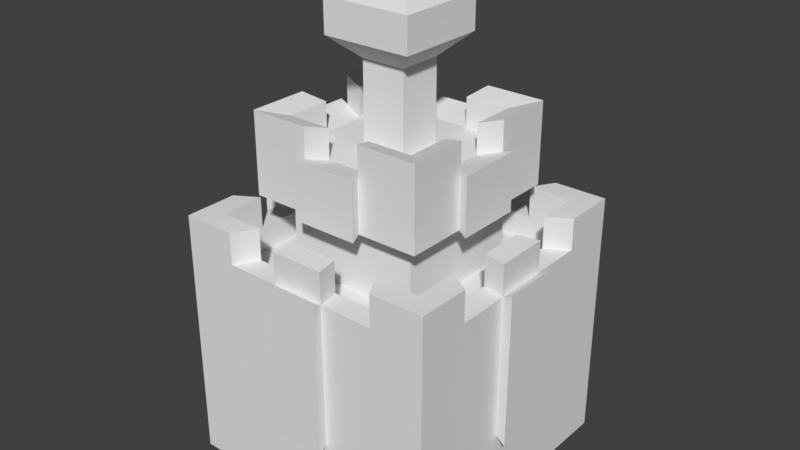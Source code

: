 # Source: tower3.blend  (saved by Blender 2.78.0; exported with 4.5.12 LTS)
import bpy
from mathutils import Matrix  # noqa: F401  (used for matrix-valued properties, if any)

bpy.ops.wm.read_factory_settings(use_empty=True)
scene = bpy.context.scene
scene.name = 'Scene'

# ---- collections
col_collection_1 = bpy.data.collections.new('Collection 1'); scene.collection.children.link(col_collection_1)

# ---- materials (node trees are filled in below, after node groups)
mat_material = bpy.data.materials.new('Material')
mat_material.alpha_threshold = 0.0
mat_material.use_transparent_shadow = False
mat_material.roughness = 0.5
mat_material.line_color = (0.0, 0.0, 0.0, 1.0)

# ---- material node trees

# ---- world
world_world = bpy.data.worlds.new('World'); scene.world = world_world
world_world.color = (0.05088, 0.05088, 0.05088)
world_world.use_sun_shadow = False
world_world.sun_shadow_jitter_overblur = 0.0
world_world.cycles.sampling_method = 'MANUAL'

# ---- meshes
me_cube = bpy.data.meshes.new('Cube')
me_cube.from_pydata([(1.0, 1.0, -1.8), (1.0, -1.0, -1.8), (-1.0, -1.0, -1.8), (-1.0, 1.0, -1.8), (1.0, 1.0, 0.5786), (1.0, -1.0, 0.5786), (-1.0, -1.0, 0.5786), (-1.0, 1.0, 0.5786), (1.0, 1.0, 4.858), (1.0, -1.0, 4.858), (-1.0, 1.0, 4.858), (-1.0, -1.0, 4.858), (1.0, 1.0, 4.858), (1.0, -1.0, 4.858), (-1.0, 1.0, 4.858), (-1.0, -1.0, 4.858), (0.8316, 0.8316, 4.858), (0.8316, -0.8316, 4.858), (-0.8316, 0.8316, 4.858), (-0.8316, -0.8316, 4.858), (0.8316, 0.8316, 4.133), (0.8316, -0.8316, 4.133), (-0.8316, 0.8316, 4.133), (-0.8316, -0.8316, 4.133), (0.6, 1.0, -1.8), (0.2, 1.0, -1.8), (-0.2, 1.0, -1.8), (-0.6, 1.0, -1.8), (0.6, -1.0, -1.8), (0.2, -1.0, -1.8), (-0.2, -1.0, -1.8), (-0.6, -1.0, -1.8), (0.6, 1.0, 0.5786), (0.2, 1.0, 0.5786), (-0.2, 1.0, 0.5786), (-0.6, 1.0, 0.5786), (0.6, -1.0, 0.5786), (0.2, -1.0, 0.5786), (-0.2, -1.0, 0.5786), (-0.6, -1.0, 0.5786), (0.6, 1.0, 4.858), (0.2, 1.0, 4.858), (-0.2, 1.0, 4.858), (-0.6, 1.0, 4.858), (0.6, -1.0, 4.858), (0.2, -1.0, 4.858), (-0.2, -1.0, 4.858), (-0.6, -1.0, 4.858), (0.6, 1.0, 4.858), (0.2, 1.0, 4.858), (-0.2, 1.0, 4.858), (-0.6, 1.0, 4.858), (0.6, -1.0, 4.858), (0.2, -1.0, 4.858), (-0.2, -1.0, 4.858), (-0.6, -1.0, 4.858), (0.499, 0.8316, 4.858), (0.1663, 0.8316, 4.858), (-0.1663, 0.8316, 4.858), (-0.499, 0.8316, 4.858), (0.499, -0.8316, 4.858), (0.1663, -0.8316, 4.858), (-0.1663, -0.8316, 4.858), (-0.499, -0.8316, 4.858), (0.499, 0.8316, 4.133), (0.1663, 0.8316, 4.133), (-0.1663, 0.8316, 4.133), (-0.499, 0.8316, 4.133), (0.499, -0.8316, 4.133), (0.1663, -0.8316, 4.133), (-0.1663, -0.8316, 4.133), (-0.499, -0.8316, 4.133), (1.0, 0.6, -1.8), (1.0, 0.2, -1.8), (1.0, -0.2, -1.8), (1.0, -0.6, -1.8), (-1.0, -0.6, -1.8), (-1.0, -0.2, -1.8), (-1.0, 0.2, -1.8), (-1.0, 0.6, -1.8), (1.0, 0.6, 0.5786), (1.0, 0.2, 0.5786), (1.0, -0.2, 0.5786), (1.0, -0.6, 0.5786), (-1.0, -0.6, 0.5786), (-1.0, -0.2, 0.5786), (-1.0, 0.2, 0.5786), (-1.0, 0.6, 0.5786), (1.0, 0.6, 4.858), (1.0, 0.2, 4.858), (1.0, -0.2, 4.858), (1.0, -0.6, 4.858), (-1.0, -0.6, 4.858), (-1.0, -0.2, 4.858), (-1.0, 0.2, 4.858), (-1.0, 0.6, 4.858), (1.0, 0.6, 4.858), (1.0, 0.2, 4.858), (1.0, -0.2, 4.858), (1.0, -0.6, 4.858), (-1.0, -0.6, 4.858), (-1.0, -0.2, 4.858), (-1.0, 0.2, 4.858), (-1.0, 0.6, 4.858), (0.8316, 0.499, 4.858), (0.8316, 0.1663, 4.858), (0.8316, -0.1663, 4.858), (0.8316, -0.499, 4.858), (-0.8316, -0.499, 4.858), (-0.8316, -0.1663, 4.858), (-0.8316, 0.1663, 4.858), (-0.8316, 0.499, 4.858), (0.8316, 0.499, 4.133), (0.8316, 0.1663, 4.133), (0.8316, -0.1663, 4.133), (0.8316, -0.499, 4.133), (-0.8316, -0.499, 4.133), (-0.8316, -0.1663, 4.133), (-0.8316, 0.1663, 4.133), (-0.8316, 0.499, 4.133), (0.499, 0.499, 4.133), (0.499, 0.1663, 4.133), (0.499, -0.1663, 4.133), (0.499, -0.499, 4.133), (0.1663, 0.499, 4.133), (0.499, -0.1663, 6.51), (-0.499, 0.1663, 6.51), (0.1663, -0.499, 4.133), (-0.1663, 0.499, 4.133), (-0.499, 0.499, 6.51), (-0.1663, -0.499, 6.51), (-0.1663, -0.499, 4.133), (-0.499, 0.499, 4.133), (-0.499, 0.1663, 4.133), (-0.499, -0.1663, 4.133), (-0.499, -0.499, 4.133), (0.6, -0.6, -1.8), (0.6, -0.2, -1.8), (0.6, 0.2, -1.8), (0.6, 0.6, -1.8), (0.2, -0.6, -1.8), (0.2, -0.2, -1.8), (0.2, 0.2, -1.8), (0.2, 0.6, -1.8), (-0.2, -0.6, -1.8), (-0.2, -0.2, -1.8), (-0.2, 0.2, -1.8), (-0.2, 0.6, -1.8), (-0.6, -0.6, -1.8), (-0.6, -0.2, -1.8), (-0.6, 0.2, -1.8), (-0.6, 0.6, -1.8), (1.0, -0.6, 5.803), (1.0, -1.0, 5.803), (-0.6, 1.0, 5.803), (-1.0, 1.0, 5.803), (-0.6, -1.0, 5.803), (-1.0, -1.0, 5.803), (-1.0, 0.6, 5.803), (0.8316, -0.499, 5.803), (0.8316, -0.8316, 5.803), (-0.499, 0.8316, 5.803), (-0.8316, 0.8316, 5.803), (-0.499, -0.8316, 5.803), (-0.8316, -0.8316, 5.803), (-0.8316, 0.499, 5.803), (0.8316, 0.8316, 5.803), (1.0, 1.0, 5.803), (0.6, 1.0, 5.803), (0.2, 1.0, 5.803), (-0.2, 1.0, 5.803), (0.6, -1.0, 5.803), (0.2, -1.0, 5.803), (-0.2, -1.0, 5.803), (0.499, 0.8316, 5.803), (0.1663, 0.8316, 5.803), (-0.1663, 0.8316, 5.803), (0.499, -0.8316, 5.803), (0.1663, -0.8316, 5.803), (-0.1663, -0.8316, 5.803), (1.0, 0.6, 5.803), (1.0, 0.2, 5.803), (1.0, -0.2, 5.803), (-1.0, -0.6, 5.803), (-1.0, -0.2, 5.803), (-1.0, 0.2, 5.803), (0.8316, 0.499, 5.803), (0.8316, 0.1663, 5.803), (0.8316, -0.1663, 5.803), (-0.8316, -0.499, 5.803), (-0.8316, -0.1663, 5.803), (-0.8316, 0.1663, 5.803), (0.499, 0.499, 7.664), (0.499, 0.1663, 7.664), (0.499, -0.1663, 7.664), (0.499, -0.499, 7.664), (0.1663, 0.499, 7.664), (0.1663, 0.1663, 7.664), (0.1663, -0.1663, 7.664), (0.1663, -0.499, 7.664), (-0.1663, 0.499, 7.664), (-0.1663, 0.1663, 7.664), (-0.1663, -0.1663, 7.664), (-0.1663, -0.499, 7.664), (-0.499, 0.499, 7.664), (-0.499, 0.1663, 7.664), (-0.499, -0.1663, 7.664), (-0.499, -0.499, 7.664), (-0.499, -0.1663, 6.51), (-0.499, -0.499, 6.51), (0.1663, -0.499, 6.51), (0.499, -0.499, 6.51), (0.499, 0.1663, 6.51), (0.499, 0.499, 6.51), (0.1663, 0.499, 6.51), (-0.1663, 0.499, 6.51), (-0.1663, -0.499, 6.51), (-0.1663, -0.499, 7.664), (-0.499, 0.1663, 6.51), (-0.499, 0.1663, 7.664), (-0.499, -0.499, 6.51), (-0.499, -0.499, 7.664), (0.499, -0.499, 6.51), (0.499, -0.499, 7.664), (0.499, 0.499, 6.51), (0.499, 0.499, 7.664), (-0.1663, 0.499, 6.51), (-0.1663, 0.499, 7.664), (0.499, 0.1663, 7.664), (0.499, -0.1663, 7.664), (-0.499, 0.499, 7.664), (-0.499, -0.1663, 7.664), (0.1663, 0.499, 7.664), (0.1663, -0.499, 7.664), (-0.499, 0.499, 6.51), (0.499, -0.1663, 6.51), (-0.499, -0.1663, 6.51), (0.1663, -0.499, 6.51), (0.499, 0.1663, 6.51), (0.1663, 0.499, 6.51), (-0.1663, -0.499, 6.51), (-0.1663, -0.499, 7.664), (-0.499, 0.1663, 6.51), (-0.499, 0.1663, 7.664), (-0.499, -0.499, 6.51), (-0.499, -0.499, 7.664), (0.499, -0.499, 6.51), (0.499, -0.499, 7.664), (0.499, 0.499, 6.51), (0.499, 0.499, 7.664), (-0.1663, 0.499, 6.51), (-0.1663, 0.499, 7.664), (0.499, 0.1663, 7.664), (0.499, -0.1663, 7.664), (-0.499, 0.499, 7.664), (-0.499, -0.1663, 7.664), (0.1663, 0.499, 7.664), (0.1663, -0.499, 7.664), (-0.499, 0.499, 6.51), (0.499, -0.1663, 6.51), (-0.499, -0.1663, 6.51), (0.1663, -0.499, 6.51), (0.499, 0.1663, 6.51), (0.1663, 0.499, 6.51), (-0.1663, -0.499, 6.51), (-0.1663, -0.499, 7.664), (-0.499, 0.1663, 6.51), (-0.499, 0.1663, 7.664), (-0.499, -0.499, 6.51), (-0.499, -0.499, 7.664), (0.499, -0.499, 6.51), (0.499, -0.499, 7.664), (0.499, 0.499, 6.51), (0.499, 0.499, 7.664), (-0.1663, 0.499, 6.51), (-0.1663, 0.499, 7.664), (0.499, 0.1663, 7.664), (0.499, -0.1663, 7.664), (-0.499, 0.499, 7.664), (-0.499, -0.1663, 7.664), (0.1663, 0.499, 7.664), (0.1663, -0.499, 7.664), (-0.499, 0.499, 6.51), (0.499, -0.1663, 6.51), (-0.499, -0.1663, 6.51), (0.1663, -0.499, 6.51), (0.499, 0.1663, 6.51), (0.1663, 0.499, 6.51), (-0.2213, -0.6639, 6.319), (-0.2213, -0.6639, 7.855), (-0.6639, 0.2213, 6.319), (-0.6639, 0.2213, 7.855), (-0.6639, -0.6639, 6.319), (-0.6639, -0.6639, 7.855), (0.6639, -0.6639, 6.319), (0.6639, -0.6639, 7.855), (0.6639, 0.6639, 6.319), (0.6639, 0.6639, 7.855), (-0.2213, 0.6639, 6.319), (-0.2213, 0.6639, 7.855), (0.6639, 0.2213, 7.855), (0.6639, -0.2213, 7.855), (-0.6639, 0.6639, 7.855), (-0.6639, -0.2213, 7.855), (0.2213, 0.6639, 7.855), (0.2213, -0.6639, 7.855), (-0.6639, 0.6639, 6.319), (0.6639, -0.2213, 6.319), (-0.6639, -0.2213, 6.319), (0.2213, -0.6639, 6.319), (0.6639, 0.2213, 6.319), (0.2213, 0.6639, 6.319), (-0.6639, 0.6639, 8.734), (-0.499, 0.499, 8.543), (-0.1663, 0.499, 8.543), (-0.2213, 0.6639, 8.734), (0.499, 0.499, 8.543), (0.499, 0.1663, 8.543), (0.499, -0.1663, 8.543), (0.499, -0.499, 8.543), (-0.499, 0.1663, 8.543), (-0.499, -0.1663, 8.543), (-0.499, -0.499, 8.543), (-0.1663, -0.499, 8.543), (0.1663, 0.499, 8.543), (0.1663, -0.499, 8.543), (-0.6639, -0.6639, 8.734), (-0.6639, -0.2213, 8.734), (0.6639, 0.6639, 8.734), (0.6639, 0.2213, 8.734), (0.6639, -0.2213, 8.734), (0.6639, -0.6639, 8.734), (-0.6639, 0.2213, 8.734), (-0.2213, -0.6639, 8.734), (0.2213, 0.6639, 8.734), (0.2213, -0.6639, 8.734), (0.2, 1.0, 0.5786), (-0.2, 1.0, 0.5786), (0.2, -1.0, 0.5786), (-0.2, -1.0, 0.5786), (0.2, 1.0, 4.858), (-0.2, 1.0, 4.858), (0.2, -1.0, 4.858), (-0.2, -1.0, 4.858), (1.0, 0.2, 0.5786), (1.0, -0.2, 0.5786), (-1.0, -0.2, 0.5786), (-1.0, 0.2, 0.5786), (1.0, 0.2, 4.858), (1.0, -0.2, 4.858), (-1.0, -0.2, 4.858), (-1.0, 0.2, 4.858), (0.2, 1.0, 0.5786), (-0.2, 1.0, 0.5786), (0.2, -1.0, 0.5786), (-0.2, -1.0, 0.5786), (0.2, 1.0, 4.858), (-0.2, 1.0, 4.858), (0.2, -1.0, 4.858), (-0.2, -1.0, 4.858), (1.0, 0.2, 0.5786), (1.0, -0.2, 0.5786), (-1.0, -0.2, 0.5786), (-1.0, 0.2, 0.5786), (1.0, 0.2, 4.858), (1.0, -0.2, 4.858), (-1.0, -0.2, 4.858), (-1.0, 0.2, 4.858), (0.1663, 0.1663, 7.664), (0.1663, -0.1663, 7.664), (-0.1663, 0.1663, 7.664), (-0.1663, -0.1663, 7.664), (0.1663, 0.1663, 10.03), (0.1663, -0.1663, 10.03), (-0.1663, 0.1663, 10.03), (-0.1663, -0.1663, 10.03), (0.3353, 0.3353, 10.66), (0.3353, -0.3353, 10.66), (-0.3353, 0.3353, 10.66), (-0.3353, -0.3353, 10.66), (0.3353, 0.3353, 11.66), (0.3353, -0.3353, 11.66), (-0.3353, 0.3353, 11.66), (-0.3353, -0.3353, 11.66), (-1.192e-07, -1.788e-07, 12.3), (-1.192e-07, -1.788e-07, 12.3), (-1.192e-07, -1.788e-07, 12.3), (-1.192e-07, -1.788e-07, 12.3), (0.2161, 1.08, 0.4067), (-0.2161, 1.08, 0.4067), (0.2161, -1.08, 0.4067), (-0.2161, -1.08, 0.4067), (0.2161, 1.08, 5.03), (-0.2161, 1.08, 5.03), (0.2161, -1.08, 5.03), (-0.2161, -1.08, 5.03), (1.08, 0.2161, 0.4067), (1.08, -0.2161, 0.4067), (-1.08, -0.2161, 0.4067), (-1.08, 0.2161, 0.4067), (1.08, 0.2161, 5.03), (1.08, -0.2161, 5.03), (-1.08, -0.2161, 5.03), (-1.08, 0.2161, 5.03), (-0.2213, -0.6639, 6.319), (-0.2213, -0.6639, 7.855), (-0.6639, 0.2213, 6.319), (-0.6639, 0.2213, 7.855), (-0.2213, 0.6639, 6.319), (-0.2213, 0.6639, 7.855), (0.6639, 0.2213, 7.855), (0.6639, -0.2213, 7.855), (-0.6639, -0.2213, 7.855), (0.2213, 0.6639, 7.855), (0.2213, -0.6639, 7.855), (0.6639, -0.2213, 6.319), (-0.6639, -0.2213, 6.319), (0.2213, -0.6639, 6.319), (0.6639, 0.2213, 6.319), (0.2213, 0.6639, 6.319), (-0.2438, -0.7452, 6.236), (-0.2438, -0.7452, 7.938), (-0.7344, 0.2359, 6.236), (-0.7344, 0.2359, 7.938), (-0.2438, 0.7265, 6.236), (-0.2438, 0.7265, 7.938), (0.7374, 0.2359, 7.938), (0.7374, -0.2546, 7.938), (-0.7344, -0.2546, 7.938), (0.2468, 0.7265, 7.938), (0.2468, -0.7452, 7.938), (0.7374, -0.2546, 6.236), (-0.7344, -0.2546, 6.236), (0.2468, -0.7452, 6.236), (0.7374, 0.2359, 6.236), (0.2468, 0.7265, 6.236)], [], [(148, 31, 2, 76), (36, 5, 9, 44), (75, 83, 5, 1), (31, 39, 6, 2), (79, 87, 7, 3), (35, 27, 3, 7), (44, 9, 13, 52), (80, 4, 8, 88), (84, 6, 11, 92), (35, 7, 10, 43), (96, 12, 167, 180), (88, 8, 12, 96), (92, 11, 15, 100), (43, 10, 14, 51), (60, 17, 21, 68), (49, 50, 170, 169), (18, 59, 161, 162), (19, 108, 189, 164), (135, 116, 23, 71), (104, 16, 20, 112), (108, 19, 23, 116), (59, 18, 22, 67), (16, 56, 64, 20), (56, 57, 65, 64), (57, 58, 66, 65), (58, 59, 67, 66), (115, 123, 68, 21), (123, 127, 69, 68), (127, 131, 70, 69), (131, 135, 71, 70), (61, 62, 179, 178), (55, 54, 62, 63), (107, 17, 160, 159), (53, 52, 60, 61), (12, 48, 168, 167), (48, 49, 57, 56), (59, 51, 154, 161), (50, 51, 59, 58), (19, 63, 71, 23), (63, 62, 70, 71), (62, 61, 69, 70), (61, 60, 68, 69), (8, 40, 48, 12), (40, 41, 49, 48), (41, 42, 50, 49), (42, 43, 51, 50), (4, 32, 40, 8), (32, 33, 41, 40), (38, 37, 338, 339), (34, 35, 43, 42), (11, 47, 55, 15), (47, 46, 54, 55), (46, 45, 53, 54), (45, 44, 52, 53), (4, 0, 24, 32), (32, 24, 25, 33), (33, 25, 26, 34), (34, 26, 27, 35), (1, 5, 36, 28), (28, 36, 37, 29), (29, 37, 38, 30), (30, 38, 39, 31), (6, 39, 47, 11), (39, 38, 46, 47), (86, 85, 346, 347), (37, 36, 44, 45), (75, 1, 28, 136), (136, 28, 29, 140), (140, 29, 30, 144), (144, 30, 31, 148), (26, 147, 151, 27), (147, 146, 150, 151), (146, 145, 149, 150), (145, 144, 148, 149), (25, 143, 147, 26), (143, 142, 146, 147), (142, 141, 145, 146), (141, 140, 144, 145), (24, 139, 143, 25), (139, 138, 142, 143), (138, 137, 141, 142), (137, 136, 140, 141), (0, 72, 139, 24), (72, 73, 138, 139), (73, 74, 137, 138), (74, 75, 136, 137), (66, 67, 132, 128), (214, 215, 226, 239), (205, 204, 230, 219), (211, 125, 235, 222), (65, 66, 128, 124), (200, 196, 232, 227), (193, 194, 229, 228), (215, 129, 234, 226), (64, 65, 124, 120), (195, 199, 233, 223), (129, 126, 218, 234), (203, 207, 221, 217), (20, 64, 120, 112), (112, 120, 121, 113), (113, 121, 122, 114), (114, 122, 123, 115), (18, 111, 119, 22), (111, 110, 118, 119), (110, 109, 117, 118), (109, 108, 116, 117), (17, 107, 115, 21), (107, 106, 114, 115), (106, 105, 113, 114), (105, 104, 112, 113), (67, 22, 119, 132), (132, 119, 118, 133), (133, 118, 117, 134), (134, 117, 116, 135), (105, 106, 188, 187), (99, 98, 106, 107), (17, 60, 177, 160), (97, 96, 104, 105), (10, 95, 103, 14), (95, 94, 102, 103), (94, 93, 101, 102), (93, 92, 100, 101), (9, 91, 99, 13), (91, 90, 98, 99), (90, 89, 97, 98), (89, 88, 96, 97), (104, 96, 180, 186), (103, 102, 110, 111), (50, 58, 176, 170), (101, 100, 108, 109), (7, 87, 95, 10), (87, 86, 94, 95), (41, 33, 336, 340), (85, 84, 92, 93), (5, 83, 91, 9), (83, 82, 90, 91), (81, 89, 348, 344), (81, 80, 88, 89), (2, 6, 84, 76), (76, 84, 85, 77), (77, 85, 86, 78), (78, 86, 87, 79), (0, 4, 80, 72), (72, 80, 81, 73), (73, 81, 82, 74), (74, 82, 83, 75), (27, 151, 79, 3), (151, 150, 78, 79), (150, 149, 77, 78), (149, 148, 76, 77), (183, 157, 164, 189), (154, 155, 162, 161), (171, 153, 160, 177), (180, 167, 166, 186), (157, 156, 163, 164), (173, 172, 178, 179), (167, 168, 174, 166), (169, 170, 176, 175), (153, 152, 159, 160), (182, 181, 187, 188), (155, 158, 165, 162), (185, 184, 190, 191), (63, 19, 164, 163), (109, 110, 191, 190), (111, 18, 162, 165), (52, 13, 153, 171), (98, 97, 181, 182), (55, 63, 163, 156), (13, 99, 152, 153), (54, 53, 172, 173), (100, 15, 157, 183), (62, 54, 173, 179), (51, 14, 155, 154), (103, 111, 165, 158), (53, 61, 178, 172), (15, 55, 156, 157), (110, 102, 185, 191), (56, 16, 166, 174), (102, 101, 184, 185), (60, 52, 171, 177), (99, 107, 159, 152), (14, 103, 158, 155), (101, 109, 190, 184), (48, 56, 174, 168), (106, 98, 182, 188), (108, 100, 183, 189), (58, 57, 175, 176), (16, 104, 186, 166), (57, 49, 169, 175), (97, 105, 187, 181), (200, 204, 205, 201), (201, 205, 206, 202), (202, 206, 207, 203), (196, 200, 201, 197), (197, 201, 370, 368), (198, 202, 203, 199), (192, 196, 197, 193), (193, 197, 198, 194), (194, 198, 199, 195), (192, 193, 228, 225), (126, 208, 236, 218), (125, 212, 238, 235), (131, 127, 210, 130), (133, 134, 208, 126), (128, 132, 129, 215), (124, 128, 215, 214), (121, 120, 213, 212), (127, 123, 211, 210), (134, 135, 209, 208), (120, 124, 214, 213), (122, 121, 212, 125), (132, 133, 126, 129), (123, 122, 125, 211), (135, 131, 130, 209), (237, 222, 246, 261), (227, 232, 256, 251), (225, 228, 252, 249), (238, 224, 248, 262), (217, 221, 245, 241), (220, 216, 240, 244), (239, 226, 250, 263), (230, 227, 251, 254), (222, 235, 259, 246), (226, 234, 258, 250), (221, 231, 255, 245), (234, 218, 242, 258), (194, 195, 223, 229), (209, 130, 216, 220), (206, 205, 219, 231), (212, 213, 224, 238), (207, 206, 231, 221), (210, 211, 222, 237), (199, 203, 217, 233), (204, 200, 227, 230), (208, 209, 220, 236), (196, 192, 225, 232), (213, 214, 239, 224), (130, 210, 237, 216), (242, 260, 284, 266), (255, 243, 267, 279), (259, 262, 286, 283), (247, 257, 281, 271), (240, 261, 285, 264), (243, 254, 278, 267), (248, 263, 287, 272), (256, 249, 273, 280), (253, 247, 271, 277), (260, 244, 268, 284), (257, 241, 265, 281), (252, 253, 277, 276), (228, 229, 253, 252), (233, 217, 241, 257), (236, 220, 244, 260), (229, 223, 247, 253), (232, 225, 249, 256), (224, 239, 263, 248), (219, 230, 254, 243), (216, 237, 261, 240), (223, 233, 257, 247), (235, 238, 262, 259), (231, 219, 243, 255), (218, 236, 260, 242), (285, 270, 294, 309), (275, 280, 304, 299), (265, 269, 322, 323), (286, 272, 296, 310), (276, 300, 329, 317), (268, 264, 288, 292), (287, 274, 298, 311), (302, 291, 332, 312), (270, 283, 307, 294), (274, 282, 306, 298), (297, 304, 334, 328), (282, 266, 290, 306), (258, 242, 266, 282), (245, 255, 279, 269), (250, 258, 282, 274), (246, 259, 283, 270), (254, 251, 275, 278), (263, 250, 274, 287), (244, 240, 264, 268), (241, 245, 269, 265), (262, 248, 272, 286), (249, 252, 276, 273), (251, 256, 280, 275), (261, 246, 270, 285), (292, 288, 289, 293), (294, 307, 301, 295), (306, 290, 291, 302), (290, 308, 416, 406), (296, 311, 304, 297), (308, 292, 293, 303), (309, 294, 295, 305), (310, 296, 297, 300), (303, 291, 407, 412), (298, 306, 302, 299), (307, 310, 418, 415), (288, 309, 417, 404), (276, 277, 301, 300), (281, 265, 289, 305), (284, 268, 292, 308), (278, 275, 314, 313), (295, 301, 330, 331), (272, 287, 311, 296), (275, 299, 315, 314), (264, 285, 309, 288), (269, 279, 321, 322), (283, 286, 310, 307), (279, 267, 291, 303), (266, 284, 308, 290), (316, 317, 329, 328), (323, 322, 326, 333), (313, 314, 315, 312), (322, 321, 327, 326), (318, 319, 331, 330), (324, 316, 328, 334), (320, 313, 312, 332), (319, 325, 335, 331), (305, 295, 331, 335), (273, 276, 317, 316), (291, 267, 320, 332), (279, 303, 327, 321), (303, 293, 326, 327), (304, 280, 324, 334), (277, 271, 319, 318), (299, 302, 312, 315), (280, 273, 316, 324), (267, 278, 313, 320), (293, 289, 333, 326), (301, 277, 318, 330), (271, 281, 325, 319), (300, 297, 328, 329), (289, 265, 323, 333), (281, 305, 335, 325), (350, 351, 367, 366), (342, 343, 359, 358), (348, 349, 365, 364), (341, 340, 356, 357), (93, 94, 351, 350), (45, 46, 343, 342), (34, 42, 341, 337), (94, 86, 347, 351), (46, 38, 339, 343), (85, 93, 350, 346), (37, 45, 342, 338), (82, 81, 344, 345), (33, 34, 337, 336), (89, 90, 349, 348), (42, 41, 340, 341), (90, 82, 345, 349), (361, 360, 396, 397), (360, 364, 400, 396), (352, 353, 389, 388), (354, 358, 394, 390), (340, 336, 352, 356), (351, 347, 363, 367), (337, 341, 357, 353), (346, 350, 366, 362), (343, 339, 355, 359), (349, 345, 361, 365), (338, 342, 358, 354), (336, 337, 353, 352), (344, 348, 364, 360), (345, 344, 360, 361), (339, 338, 354, 355), (347, 346, 362, 363), (371, 369, 373, 375), (198, 197, 368, 369), (201, 202, 371, 370), (202, 198, 369, 371), (372, 374, 378, 376), (370, 371, 375, 374), (368, 370, 374, 372), (369, 368, 372, 373), (379, 377, 381, 383), (373, 372, 376, 377), (375, 373, 377, 379), (374, 375, 379, 378), (382, 383, 387, 386), (378, 379, 383, 382), (376, 378, 382, 380), (377, 376, 380, 381), (384, 386, 387, 385), (380, 382, 386, 384), (381, 380, 384, 385), (383, 381, 385, 387), (388, 389, 393, 392), (391, 390, 394, 395), (399, 398, 402, 403), (397, 396, 400, 401), (355, 354, 390, 391), (363, 362, 398, 399), (357, 356, 392, 393), (364, 365, 401, 400), (358, 359, 395, 394), (366, 367, 403, 402), (356, 352, 388, 392), (367, 363, 399, 403), (353, 357, 393, 389), (362, 366, 402, 398), (359, 355, 391, 395), (365, 361, 397, 401), (415, 418, 434, 431), (405, 404, 420, 421), (411, 415, 431, 427), (419, 408, 424, 435), (301, 307, 415, 411), (311, 298, 408, 419), (298, 299, 409, 408), (308, 303, 412, 416), (309, 305, 414, 417), (299, 304, 413, 409), (300, 301, 411, 410), (310, 300, 410, 418), (289, 288, 404, 405), (305, 289, 405, 414), (304, 311, 419, 413), (291, 290, 406, 407), (431, 434, 426, 427), (435, 424, 425, 429), (422, 432, 428, 423), (420, 433, 430, 421), (416, 412, 428, 432), (407, 406, 422, 423), (417, 414, 430, 433), (408, 409, 425, 424), (418, 410, 426, 434), (410, 411, 427, 426), (413, 419, 435, 429), (412, 407, 423, 428), (404, 417, 433, 420), (409, 413, 429, 425), (406, 416, 432, 422), (414, 405, 421, 430)])
me_cube.materials.append(mat_material)
me_cube.use_remesh_preserve_volume = False
me_cube.use_remesh_preserve_attributes = False
me_cube.use_mirror_vertex_groups = False
me_cube.update()

# ---- objects
ob_cube = bpy.data.objects.new('Cube', me_cube)

# ---- transforms, parenting, visibility, modifiers, constraints
ob_cube.location = (0.0, 0.0, 1.022)
ob_cube.scale = (2.0, 2.0, 0.5)
ob_cube.lock_rotations_4d = False
ob_cube.empty_display_type = 'ARROWS'
ob_cube.lineart.crease_threshold = 0.0

# ---- collection membership
col_collection_1.objects.link(ob_cube)

# ---- scene / render settings (as saved in the file)
scene.frame_start = 1; scene.frame_end = 250; scene.frame_set(1)
scene.render.engine = 'BLENDER_EEVEE_NEXT'
scene.render.resolution_percentage = 50
scene.render.dither_intensity = 0.0
scene.cycles.use_denoising = False
scene.cycles.samples = 128
scene.cycles.sampling_pattern = 'TABULATED_SOBOL'
scene.cycles.light_sampling_threshold = 0.0
scene.cycles.use_adaptive_sampling = False
scene.cycles.use_light_tree = False
scene.cycles.blur_glossy = 0.0
scene.cycles.sample_clamp_indirect = 0.0
scene.view_settings.view_transform = 'Standard'
bpy.context.view_layer.update()

# ---- added for rendering (the .blend has no active camera and no usable light): camera, sun
cam_auto = bpy.data.cameras.new('AutoCamera')
cam_auto.lens = 50.0
cam_auto.sensor_width = 36.0
cam_auto.clip_end = 1000.0
ob_auto_camera = bpy.data.objects.new('AutoCamera', cam_auto)
scene.collection.objects.link(ob_auto_camera)
ob_auto_camera.location = (8.63192, -10.3583, 10.5522)
ob_auto_camera.rotation_euler = (1.09748, -7.21219e-08, 0.694738)
scene.camera = ob_auto_camera
light_auto_sun = bpy.data.lights.new('AutoSun', 'SUN')
light_auto_sun.energy = 3.0
light_auto_sun.angle = 0.0523599
ob_auto_sun = bpy.data.objects.new('AutoSun', light_auto_sun)
scene.collection.objects.link(ob_auto_sun)
ob_auto_sun.rotation_euler = (0.872665, 0.174533, 0.523599)
bpy.context.view_layer.update()

